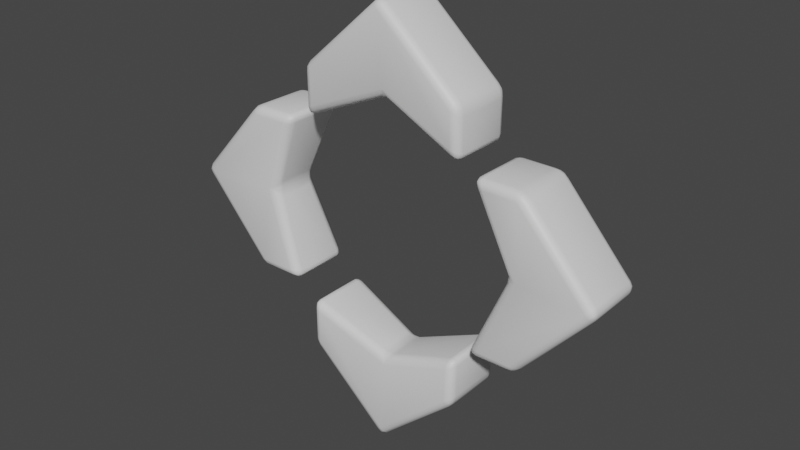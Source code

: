# Source: levelup.blend  (saved by Blender 3.4.6; exported with 4.5.12 LTS)
import bpy
from mathutils import Matrix  # noqa: F401  (used for matrix-valued properties, if any)

bpy.ops.wm.read_factory_settings(use_empty=True)
scene = bpy.context.scene
scene.name = 'Scene'

# ---- collections
col_collection = bpy.data.collections.new('Collection'); scene.collection.children.link(col_collection)

# ---- materials (node trees are filled in below, after node groups)
mat_material = bpy.data.materials.new('Material')
mat_material.use_transparent_shadow = False

# ---- material node trees
mat_material.use_nodes = True; mat_material.node_tree.nodes.clear()
_N = mat_material.node_tree.nodes; _L = mat_material.node_tree.links
n0 = _N.new('ShaderNodeBsdfPrincipled'); n0.name = 'Principled BSDF'; n0.location = (10, 300)
n0.distribution = 'GGX'
n0.subsurface_method = 'RANDOM_WALK_SKIN'
n0.inputs[3].default_value = 1.45
n0.inputs[27].default_value = (0.0, 0.0, 0.0, 1.0)
n0.inputs[28].default_value = 1.0
n1 = _N.new('ShaderNodeOutputMaterial'); n1.name = 'Material Output'; n1.location = (300, 300)
_L.new(n0.outputs[0], n1.inputs[0])
n1.is_active_output = True

# ---- world
world_world = bpy.data.worlds.new('World'); scene.world = world_world
world_world.use_nodes = True; world_world.node_tree.nodes.clear()
_N = world_world.node_tree.nodes; _L = world_world.node_tree.links
n0 = _N.new('ShaderNodeOutputWorld'); n0.name = 'World Output'; n0.location = (300, 300)
n1 = _N.new('ShaderNodeBackground'); n1.name = 'Background'; n1.location = (10, 300)
n1.inputs[0].default_value = (0.05088, 0.05088, 0.05088, 1.0)
_L.new(n1.outputs[0], n0.inputs[0])
n0.is_active_output = True
world_world.color = (0.05088, 0.05088, 0.05088)
world_world.use_sun_shadow = False
world_world.sun_shadow_jitter_overblur = 0.0

# ---- meshes
me_cube_004 = bpy.data.meshes.new('Cube.004')
me_cube_004.from_pydata([(-1.0, -0.3962, 0.4176), (-1.0, -0.3962, 1.0), (-1.0, 0.3962, 0.4176), (-1.0, 0.3962, 1.0), (1.0, -0.3962, 0.4176), (1.0, -0.3962, 1.0), (1.0, 0.3962, 0.4176), (1.0, 0.3962, 1.0), (0.003171, 0.3027, 0.831), (0.0, 0.3962, 1.89), (0.003171, -0.3027, 0.831), (0.0, -0.3962, 1.89), (1.0, -0.3962, -1.797), (1.0, -0.3962, -2.38), (1.0, 0.3962, -1.797), (1.0, 0.3962, -2.38), (-1.0, -0.3962, -1.797), (-1.0, -0.3962, -2.38), (-1.0, 0.3962, -1.797), (-1.0, 0.3962, -2.38), (0.003171, 0.3027, -2.221), (-5.469e-07, 0.3962, -3.27), (0.003171, -0.3027, -2.221), (-4.405e-07, -0.3962, -3.27), (-1.152, -0.3962, -1.735), (-1.735, -0.3962, -1.735), (-1.152, 0.3962, -1.735), (-1.735, 0.3962, -1.735), (-1.152, -0.3962, 0.2653), (-1.735, -0.3962, 0.2653), (-1.152, 0.3962, 0.2653), (-1.735, 0.3962, 0.2653), (-1.557, 0.3027, -0.7294), (-2.625, 0.3962, -0.7347), (-1.557, -0.3027, -0.7294), (-2.625, -0.3962, -0.7347), (1.206, -0.3962, 0.2653), (1.788, -0.3962, 0.2653), (1.206, 0.3962, 0.2653), (1.788, 0.3962, 0.2653), (1.206, -0.3962, -1.735), (1.788, -0.3962, -1.735), (1.206, 0.3962, -1.735), (1.788, 0.3962, -1.735), (1.605, 0.3027, -0.7294), (2.678, 0.3962, -0.7347), (1.605, -0.3027, -0.7294), (2.678, -0.3962, -0.7347)], [], [(0, 1, 3, 2), (8, 9, 7, 6), (6, 7, 5, 4), (10, 11, 1, 0), (8, 6, 4, 10), (9, 3, 1, 11), (7, 9, 11, 5), (2, 8, 10, 0), (4, 5, 11, 10), (2, 3, 9, 8), (12, 13, 15, 14), (20, 21, 19, 18), (18, 19, 17, 16), (22, 23, 13, 12), (20, 18, 16, 22), (21, 15, 13, 23), (19, 21, 23, 17), (14, 20, 22, 12), (16, 17, 23, 22), (14, 15, 21, 20), (24, 25, 27, 26), (32, 33, 31, 30), (30, 31, 29, 28), (34, 35, 25, 24), (32, 30, 28, 34), (33, 27, 25, 35), (31, 33, 35, 29), (26, 32, 34, 24), (28, 29, 35, 34), (26, 27, 33, 32), (36, 37, 39, 38), (44, 45, 43, 42), (42, 43, 41, 40), (46, 47, 37, 36), (44, 42, 40, 46), (45, 39, 37, 47), (43, 45, 47, 41), (38, 44, 46, 36), (40, 41, 47, 46), (38, 39, 45, 44)])
me_cube_004.polygons.foreach_set('use_smooth', [True] * 40)
_uv = me_cube_004.uv_layers.new(name='UVMap')
_uv.uv.foreach_set('vector', [0.375, 0.0, 0.625, 0.0, 0.625, 0.25, 0.375, 0.25, 0.375, 0.375, 0.625, 0.375, 0.625, 0.5, 0.375, 0.5, 0.375, 0.5, 0.625, 0.5, 0.625, 0.75, 0.375, 0.75, 0.375, 0.875, 0.625, 0.875, 0.625, 1.0, 0.375, 1.0, 0.25, 0.5, 0.375, 0.5, 0.375, 0.75, 0.25, 0.75, 0.75, 0.5, 0.875, 0.5, 0.875, 0.75, 0.75, 0.75, 0.625, 0.5, 0.75, 0.5, 0.75, 0.75, 0.625, 0.75, 0.125, 0.5, 0.25, 0.5, 0.25, 0.75, 0.125, 0.75, 0.375, 0.75, 0.625, 0.75, 0.625, 0.875, 0.375, 0.875, 0.375, 0.25, 0.625, 0.25, 0.625, 0.375, 0.375, 0.375, 0.375, 0.0, 0.625, 0.0, 0.625, 0.25, 0.375, 0.25, 0.375, 0.375, 0.625, 0.375, 0.625, 0.5, 0.375, 0.5, 0.375, 0.5, 0.625, 0.5, 0.625, 0.75, 0.375, 0.75, 0.375, 0.875, 0.625, 0.875, 0.625, 1.0, 0.375, 1.0, 0.25, 0.5, 0.375, 0.5, 0.375, 0.75, 0.25, 0.75, 0.75, 0.5, 0.875, 0.5, 0.875, 0.75, 0.75, 0.75, 0.625, 0.5, 0.75, 0.5, 0.75, 0.75, 0.625, 0.75, 0.125, 0.5, 0.25, 0.5, 0.25, 0.75, 0.125, 0.75, 0.375, 0.75, 0.625, 0.75, 0.625, 0.875, 0.375, 0.875, 0.375, 0.25, 0.625, 0.25, 0.625, 0.375, 0.375, 0.375, 0.375, 0.0, 0.625, 0.0, 0.625, 0.25, 0.375, 0.25, 0.375, 0.375, 0.625, 0.375, 0.625, 0.5, 0.375, 0.5, 0.375, 0.5, 0.625, 0.5, 0.625, 0.75, 0.375, 0.75, 0.375, 0.875, 0.625, 0.875, 0.625, 1.0, 0.375, 1.0, 0.25, 0.5, 0.375, 0.5, 0.375, 0.75, 0.25, 0.75, 0.75, 0.5, 0.875, 0.5, 0.875, 0.75, 0.75, 0.75, 0.625, 0.5, 0.75, 0.5, 0.75, 0.75, 0.625, 0.75, 0.125, 0.5, 0.25, 0.5, 0.25, 0.75, 0.125, 0.75, 0.375, 0.75, 0.625, 0.75, 0.625, 0.875, 0.375, 0.875, 0.375, 0.25, 0.625, 0.25, 0.625, 0.375, 0.375, 0.375, 0.375, 0.0, 0.625, 0.0, 0.625, 0.25, 0.375, 0.25, 0.375, 0.375, 0.625, 0.375, 0.625, 0.5, 0.375, 0.5, 0.375, 0.5, 0.625, 0.5, 0.625, 0.75, 0.375, 0.75, 0.375, 0.875, 0.625, 0.875, 0.625, 1.0, 0.375, 1.0, 0.25, 0.5, 0.375, 0.5, 0.375, 0.75, 0.25, 0.75, 0.75, 0.5, 0.875, 0.5, 0.875, 0.75, 0.75, 0.75, 0.625, 0.5, 0.75, 0.5, 0.75, 0.75, 0.625, 0.75, 0.125, 0.5, 0.25, 0.5, 0.25, 0.75, 0.125, 0.75, 0.375, 0.75, 0.625, 0.75, 0.625, 0.875, 0.375, 0.875, 0.375, 0.25, 0.625, 0.25, 0.625, 0.375, 0.375, 0.375])
me_cube_004.materials.append(mat_material)
me_cube_004.update()

# ---- objects
ob_cube_002 = bpy.data.objects.new('Cube.002', me_cube_004)

# ---- transforms, parenting, visibility, modifiers, constraints
ob_cube_002.location = (0.0, 0.2123, -0.133)
ob_cube_002.rotation_euler = (-2.687e-07, 3.142, 1.344e-07)
ob_cube_002.scale = (0.3052, 0.3052, 0.3052)
_m = ob_cube_002.modifiers.new('Bevel', 'BEVEL')
_m.segments = 3

# ---- collection membership
col_collection.objects.link(ob_cube_002)

# ---- scene / render settings (as saved in the file)
scene.frame_start = 1; scene.frame_end = 250; scene.frame_set(1)
scene.render.engine = 'BLENDER_EEVEE_NEXT'
scene.cycles.sampling_pattern = 'TABULATED_SOBOL'
scene.cycles.use_light_tree = False
scene.view_settings.view_transform = 'Filmic'
bpy.context.view_layer.update()

# ---- added for rendering (the .blend has no active camera and no usable light): camera, sun
cam_auto = bpy.data.cameras.new('AutoCamera')
cam_auto.lens = 50.0
cam_auto.sensor_width = 36.0
cam_auto.clip_end = 1000.0
ob_auto_camera = bpy.data.objects.new('AutoCamera', cam_auto)
scene.collection.objects.link(ob_auto_camera)
ob_auto_camera.location = (2.05841, -2.26763, 1.73089)
ob_auto_camera.rotation_euler = (1.09748, -7.21219e-08, 0.694738)
scene.camera = ob_auto_camera
light_auto_sun = bpy.data.lights.new('AutoSun', 'SUN')
light_auto_sun.energy = 3.0
light_auto_sun.angle = 0.0523599
ob_auto_sun = bpy.data.objects.new('AutoSun', light_auto_sun)
scene.collection.objects.link(ob_auto_sun)
ob_auto_sun.rotation_euler = (0.872665, 0.174533, 0.523599)
bpy.context.view_layer.update()
